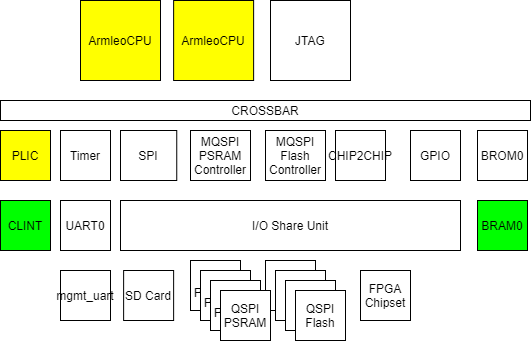

The diagram above was exported from draw.io. Its source (the exported page's mxGraphModel, read from the mxfile embedded in the PNG):
<mxGraphModel dx="1326" dy="806" grid="1" gridSize="10" guides="1" tooltips="1" connect="1" arrows="1" fold="1" page="1" pageScale="1" pageWidth="827" pageHeight="1169" math="0" shadow="0">
  <root>
    <mxCell id="0" />
    <mxCell id="1" parent="0" />
    <mxCell id="FHGxqZC_X3q2GCl_qdxh-1" value="ArmleoCPU&lt;br&gt;" style="rounded=0;whiteSpace=wrap;html=1;fillColor=#FFFF00;" parent="1" vertex="1">
      <mxGeometry x="120" y="40" width="80" height="80" as="geometry" />
    </mxCell>
    <mxCell id="FHGxqZC_X3q2GCl_qdxh-3" value="CROSSBAR" style="rounded=0;whiteSpace=wrap;html=1;" parent="1" vertex="1">
      <mxGeometry x="40" y="140" width="530" height="20" as="geometry" />
    </mxCell>
    <mxCell id="FHGxqZC_X3q2GCl_qdxh-6" value="ArmleoCPU&lt;br&gt;" style="rounded=0;whiteSpace=wrap;html=1;fillColor=#FFFF00;" parent="1" vertex="1">
      <mxGeometry x="213.13" y="40" width="80" height="80" as="geometry" />
    </mxCell>
    <mxCell id="FHGxqZC_X3q2GCl_qdxh-7" value="PLIC" style="rounded=0;whiteSpace=wrap;html=1;fillColor=#FFFF00;" parent="1" vertex="1">
      <mxGeometry x="40" y="170" width="50" height="50" as="geometry" />
    </mxCell>
    <mxCell id="FHGxqZC_X3q2GCl_qdxh-8" value="CLINT" style="rounded=0;whiteSpace=wrap;html=1;fillColor=#00FF00;" parent="1" vertex="1">
      <mxGeometry x="40" y="240" width="50" height="50" as="geometry" />
    </mxCell>
    <mxCell id="FHGxqZC_X3q2GCl_qdxh-9" value="Timer" style="rounded=0;whiteSpace=wrap;html=1;" parent="1" vertex="1">
      <mxGeometry x="100" y="170" width="50" height="50" as="geometry" />
    </mxCell>
    <mxCell id="FHGxqZC_X3q2GCl_qdxh-11" value="UART0" style="rounded=0;whiteSpace=wrap;html=1;" parent="1" vertex="1">
      <mxGeometry x="100" y="240" width="50" height="50" as="geometry" />
    </mxCell>
    <mxCell id="FHGxqZC_X3q2GCl_qdxh-13" value="SPI" style="rounded=0;whiteSpace=wrap;html=1;" parent="1" vertex="1">
      <mxGeometry x="160" y="170" width="56.25" height="50" as="geometry" />
    </mxCell>
    <mxCell id="FHGxqZC_X3q2GCl_qdxh-14" value="SD Card" style="rounded=0;whiteSpace=wrap;html=1;" parent="1" vertex="1">
      <mxGeometry x="163.13" y="310" width="50" height="50" as="geometry" />
    </mxCell>
    <mxCell id="FHGxqZC_X3q2GCl_qdxh-15" value="QSPI Flash" style="rounded=0;whiteSpace=wrap;html=1;" parent="1" vertex="1">
      <mxGeometry x="305" y="300" width="50" height="50" as="geometry" />
    </mxCell>
    <mxCell id="FHGxqZC_X3q2GCl_qdxh-20" value="mgmt_uart" style="rounded=0;whiteSpace=wrap;html=1;" parent="1" vertex="1">
      <mxGeometry x="100" y="310" width="50" height="50" as="geometry" />
    </mxCell>
    <mxCell id="FHGxqZC_X3q2GCl_qdxh-27" value="CHIP2CHIP" style="rounded=0;whiteSpace=wrap;html=1;" parent="1" vertex="1">
      <mxGeometry x="375" y="170" width="50" height="50" as="geometry" />
    </mxCell>
    <mxCell id="FHGxqZC_X3q2GCl_qdxh-32" value="BRAM0" style="rounded=0;whiteSpace=wrap;html=1;fillColor=#00FF00;" parent="1" vertex="1">
      <mxGeometry x="517" y="240" width="50" height="50" as="geometry" />
    </mxCell>
    <mxCell id="FHGxqZC_X3q2GCl_qdxh-33" value="BROM0" style="rounded=0;whiteSpace=wrap;html=1;" parent="1" vertex="1">
      <mxGeometry x="517" y="170" width="50" height="50" as="geometry" />
    </mxCell>
    <mxCell id="FHGxqZC_X3q2GCl_qdxh-38" value="JTAG" style="rounded=0;whiteSpace=wrap;html=1;" parent="1" vertex="1">
      <mxGeometry x="310" y="40" width="80" height="80" as="geometry" />
    </mxCell>
    <mxCell id="yfP9aZu2zliYkVvNf9pQ-1" value="GPIO" style="rounded=0;whiteSpace=wrap;html=1;" parent="1" vertex="1">
      <mxGeometry x="450" y="170" width="50" height="50" as="geometry" />
    </mxCell>
    <mxCell id="3tL1tHPUy2GwCVHkJoRP-1" value="QSPI Flash" style="rounded=0;whiteSpace=wrap;html=1;" parent="1" vertex="1">
      <mxGeometry x="315" y="310" width="50" height="50" as="geometry" />
    </mxCell>
    <mxCell id="3tL1tHPUy2GwCVHkJoRP-2" value="QSPI Flash" style="rounded=0;whiteSpace=wrap;html=1;" parent="1" vertex="1">
      <mxGeometry x="325" y="320" width="50" height="50" as="geometry" />
    </mxCell>
    <mxCell id="3tL1tHPUy2GwCVHkJoRP-3" value="QSPI Flash" style="rounded=0;whiteSpace=wrap;html=1;" parent="1" vertex="1">
      <mxGeometry x="335" y="330" width="50" height="50" as="geometry" />
    </mxCell>
    <mxCell id="3tL1tHPUy2GwCVHkJoRP-4" value="MQSPI&lt;br&gt;PSRAM&lt;br&gt;Controller" style="rounded=0;whiteSpace=wrap;html=1;" parent="1" vertex="1">
      <mxGeometry x="230" y="170" width="60" height="50" as="geometry" />
    </mxCell>
    <mxCell id="3tL1tHPUy2GwCVHkJoRP-5" value="MQSPI&lt;br&gt;Flash&lt;br&gt;Controller" style="rounded=0;whiteSpace=wrap;html=1;" parent="1" vertex="1">
      <mxGeometry x="305" y="170" width="60" height="50" as="geometry" />
    </mxCell>
    <mxCell id="3tL1tHPUy2GwCVHkJoRP-6" value="I/O Share Unit" style="rounded=0;whiteSpace=wrap;html=1;" parent="1" vertex="1">
      <mxGeometry x="160" y="240" width="340" height="50" as="geometry" />
    </mxCell>
    <mxCell id="3tL1tHPUy2GwCVHkJoRP-9" value="QSPI PSRAM" style="rounded=0;whiteSpace=wrap;html=1;" parent="1" vertex="1">
      <mxGeometry x="230" y="300" width="50" height="50" as="geometry" />
    </mxCell>
    <mxCell id="3tL1tHPUy2GwCVHkJoRP-10" value="QSPI PSRAM" style="rounded=0;whiteSpace=wrap;html=1;" parent="1" vertex="1">
      <mxGeometry x="240" y="310" width="50" height="50" as="geometry" />
    </mxCell>
    <mxCell id="3tL1tHPUy2GwCVHkJoRP-11" value="QSPI PSRAM" style="rounded=0;whiteSpace=wrap;html=1;" parent="1" vertex="1">
      <mxGeometry x="250" y="320" width="50" height="50" as="geometry" />
    </mxCell>
    <mxCell id="3tL1tHPUy2GwCVHkJoRP-12" value="QSPI PSRAM" style="rounded=0;whiteSpace=wrap;html=1;" parent="1" vertex="1">
      <mxGeometry x="260" y="330" width="50" height="50" as="geometry" />
    </mxCell>
    <mxCell id="3tL1tHPUy2GwCVHkJoRP-14" value="FPGA&lt;br&gt;Chipset" style="rounded=0;whiteSpace=wrap;html=1;" parent="1" vertex="1">
      <mxGeometry x="400" y="310" width="50" height="50" as="geometry" />
    </mxCell>
  </root>
</mxGraphModel>